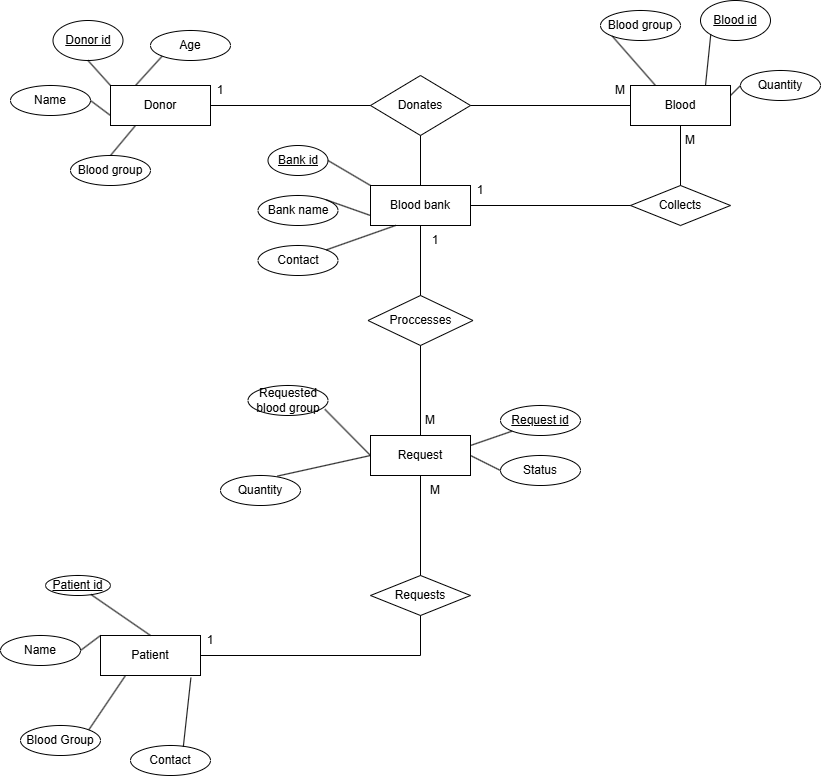

The diagram above was exported from draw.io. Its source (the exported page's mxGraphModel, read from the mxfile embedded in the PNG):
<mxGraphModel dx="1042" dy="710" grid="1" gridSize="10" guides="1" tooltips="1" connect="1" arrows="0" fold="1" page="1" pageScale="1" pageWidth="850" pageHeight="1100" background="#ffffff" math="0" shadow="0">
  <root>
    <mxCell id="0" />
    <mxCell id="1" parent="0" />
    <mxCell id="xYJ6t9CvBsIk1CpvY8QK-1" parent="1" style="whiteSpace=wrap;html=1;align=center;" value="Donor" vertex="1">
      <mxGeometry height="40" width="100" x="130" y="110" as="geometry" />
    </mxCell>
    <mxCell id="xYJ6t9CvBsIk1CpvY8QK-2" parent="1" style="whiteSpace=wrap;html=1;align=center;" value="Blood bank" vertex="1">
      <mxGeometry height="40" width="100" x="390" y="210" as="geometry" />
    </mxCell>
    <mxCell id="xYJ6t9CvBsIk1CpvY8QK-3" parent="1" style="whiteSpace=wrap;html=1;align=center;" value="Blood" vertex="1">
      <mxGeometry height="40" width="100" x="650" y="110" as="geometry" />
    </mxCell>
    <mxCell id="xYJ6t9CvBsIk1CpvY8QK-4" parent="1" style="whiteSpace=wrap;html=1;align=center;" value="Request" vertex="1">
      <mxGeometry height="40" width="100" x="390" y="460" as="geometry" />
    </mxCell>
    <mxCell id="xYJ6t9CvBsIk1CpvY8QK-5" parent="1" style="whiteSpace=wrap;html=1;align=center;" value="Patient" vertex="1">
      <mxGeometry height="40" width="100" x="120" y="660" as="geometry" />
    </mxCell>
    <mxCell id="xYJ6t9CvBsIk1CpvY8QK-6" parent="1" style="shape=rhombus;perimeter=rhombusPerimeter;whiteSpace=wrap;html=1;align=center;" value="Donates" vertex="1">
      <mxGeometry height="60" width="100" x="390" y="100" as="geometry" />
    </mxCell>
    <mxCell id="xYJ6t9CvBsIk1CpvY8QK-7" parent="1" style="shape=rhombus;perimeter=rhombusPerimeter;whiteSpace=wrap;html=1;align=center;" value="Collects" vertex="1">
      <mxGeometry height="40" width="100" x="650" y="210" as="geometry" />
    </mxCell>
    <mxCell id="xYJ6t9CvBsIk1CpvY8QK-8" parent="1" style="shape=rhombus;perimeter=rhombusPerimeter;whiteSpace=wrap;html=1;align=center;" value="Proccesses" vertex="1">
      <mxGeometry height="50" width="105" x="387.5" y="320" as="geometry" />
    </mxCell>
    <mxCell id="xYJ6t9CvBsIk1CpvY8QK-9" parent="1" style="shape=rhombus;perimeter=rhombusPerimeter;whiteSpace=wrap;html=1;align=center;" value="Requests" vertex="1">
      <mxGeometry height="40" width="100" x="390" y="600" as="geometry" />
    </mxCell>
    <mxCell id="xYJ6t9CvBsIk1CpvY8QK-11" parent="1" style="ellipse;whiteSpace=wrap;html=1;align=center;fontStyle=4;" value="Donor id" vertex="1">
      <mxGeometry height="40" width="70" x="72.5" y="45" as="geometry" />
    </mxCell>
    <mxCell id="xYJ6t9CvBsIk1CpvY8QK-12" parent="1" style="ellipse;whiteSpace=wrap;html=1;align=center;fontStyle=4;" value="Bank id" vertex="1">
      <mxGeometry height="30" width="60" x="287.5" y="170" as="geometry" />
    </mxCell>
    <mxCell id="xYJ6t9CvBsIk1CpvY8QK-13" parent="1" style="ellipse;whiteSpace=wrap;html=1;align=center;fontStyle=4;" value="Blood id" vertex="1">
      <mxGeometry height="40" width="70" x="720" y="25" as="geometry" />
    </mxCell>
    <mxCell id="xYJ6t9CvBsIk1CpvY8QK-14" parent="1" style="ellipse;whiteSpace=wrap;html=1;align=center;fontStyle=4;" value="Request id" vertex="1">
      <mxGeometry height="30" width="80" x="520" y="430" as="geometry" />
    </mxCell>
    <mxCell id="xYJ6t9CvBsIk1CpvY8QK-15" parent="1" style="ellipse;whiteSpace=wrap;html=1;align=center;fontStyle=4;" value="Patient id" vertex="1">
      <mxGeometry height="20" width="65" x="65" y="600" as="geometry" />
    </mxCell>
    <mxCell id="xYJ6t9CvBsIk1CpvY8QK-16" parent="1" style="ellipse;whiteSpace=wrap;html=1;align=center;" value="Age" vertex="1">
      <mxGeometry height="30" width="80" x="170" y="55" as="geometry" />
    </mxCell>
    <mxCell id="xYJ6t9CvBsIk1CpvY8QK-18" parent="1" style="ellipse;whiteSpace=wrap;html=1;align=center;" value="Name" vertex="1">
      <mxGeometry height="30" width="80" x="30" y="110" as="geometry" />
    </mxCell>
    <mxCell id="xYJ6t9CvBsIk1CpvY8QK-19" parent="1" style="ellipse;whiteSpace=wrap;html=1;align=center;" value="Blood group" vertex="1">
      <mxGeometry height="30" width="80" x="90" y="180" as="geometry" />
    </mxCell>
    <mxCell id="xYJ6t9CvBsIk1CpvY8QK-21" parent="1" style="ellipse;whiteSpace=wrap;html=1;align=center;" value="Blood group" vertex="1">
      <mxGeometry height="30" width="80" x="620" y="35" as="geometry" />
    </mxCell>
    <mxCell id="xYJ6t9CvBsIk1CpvY8QK-22" parent="1" style="ellipse;whiteSpace=wrap;html=1;align=center;" value="Quantity" vertex="1">
      <mxGeometry height="30" width="80" x="760" y="95" as="geometry" />
    </mxCell>
    <mxCell id="xYJ6t9CvBsIk1CpvY8QK-23" parent="1" style="ellipse;whiteSpace=wrap;html=1;align=center;" value="Bank name" vertex="1">
      <mxGeometry height="30" width="80" x="277.5" y="220" as="geometry" />
    </mxCell>
    <mxCell id="xYJ6t9CvBsIk1CpvY8QK-24" parent="1" style="ellipse;whiteSpace=wrap;html=1;align=center;" value="Contact" vertex="1">
      <mxGeometry height="30" width="80" x="277.5" y="270" as="geometry" />
    </mxCell>
    <mxCell id="xYJ6t9CvBsIk1CpvY8QK-25" parent="1" style="ellipse;whiteSpace=wrap;html=1;align=center;" value="Requested blood group" vertex="1">
      <mxGeometry height="30" width="80" x="267.5" y="410" as="geometry" />
    </mxCell>
    <mxCell id="xYJ6t9CvBsIk1CpvY8QK-26" parent="1" style="ellipse;whiteSpace=wrap;html=1;align=center;" value="Quantity" vertex="1">
      <mxGeometry height="30" width="80" x="240" y="500" as="geometry" />
    </mxCell>
    <mxCell id="xYJ6t9CvBsIk1CpvY8QK-27" parent="1" style="ellipse;whiteSpace=wrap;html=1;align=center;" value="Status" vertex="1">
      <mxGeometry height="30" width="80" x="520" y="480" as="geometry" />
    </mxCell>
    <mxCell id="xYJ6t9CvBsIk1CpvY8QK-28" parent="1" style="ellipse;whiteSpace=wrap;html=1;align=center;" value="Contact" vertex="1">
      <mxGeometry height="30" width="80" x="150" y="770" as="geometry" />
    </mxCell>
    <mxCell id="xYJ6t9CvBsIk1CpvY8QK-29" parent="1" style="ellipse;whiteSpace=wrap;html=1;align=center;" value="Blood Group" vertex="1">
      <mxGeometry height="30" width="80" x="40" y="750" as="geometry" />
    </mxCell>
    <mxCell id="xYJ6t9CvBsIk1CpvY8QK-30" parent="1" style="ellipse;whiteSpace=wrap;html=1;align=center;" value="Name" vertex="1">
      <mxGeometry height="30" width="80" x="20" y="660" as="geometry" />
    </mxCell>
    <mxCell id="xYJ6t9CvBsIk1CpvY8QK-39" edge="1" parent="1" source="xYJ6t9CvBsIk1CpvY8QK-15" style="endArrow=none;html=1;rounded=0;entryX=0.5;entryY=0;entryDx=0;entryDy=0;" target="xYJ6t9CvBsIk1CpvY8QK-5" value="">
      <mxGeometry height="50" relative="1" width="50" as="geometry">
        <mxPoint x="130" y="760" as="sourcePoint" />
        <mxPoint x="220" y="710" as="targetPoint" />
      </mxGeometry>
    </mxCell>
    <mxCell id="xYJ6t9CvBsIk1CpvY8QK-40" edge="1" parent="1" source="xYJ6t9CvBsIk1CpvY8QK-29" style="endArrow=none;html=1;rounded=0;entryX=0.25;entryY=1;entryDx=0;entryDy=0;exitX=1;exitY=0;exitDx=0;exitDy=0;" target="xYJ6t9CvBsIk1CpvY8QK-5" value="">
      <mxGeometry height="50" relative="1" width="50" as="geometry">
        <mxPoint x="92.5" y="850" as="sourcePoint" />
        <mxPoint x="142.5" y="800" as="targetPoint" />
      </mxGeometry>
    </mxCell>
    <mxCell id="xYJ6t9CvBsIk1CpvY8QK-41" edge="1" parent="1" source="xYJ6t9CvBsIk1CpvY8QK-28" style="endArrow=none;html=1;rounded=0;entryX=0.904;entryY=1.055;entryDx=0;entryDy=0;entryPerimeter=0;exitX=0.66;exitY=0.047;exitDx=0;exitDy=0;exitPerimeter=0;" target="xYJ6t9CvBsIk1CpvY8QK-5" value="">
      <mxGeometry height="50" relative="1" width="50" as="geometry">
        <mxPoint x="190" y="860" as="sourcePoint" />
        <mxPoint x="240" y="810" as="targetPoint" />
      </mxGeometry>
    </mxCell>
    <mxCell id="xYJ6t9CvBsIk1CpvY8QK-42" edge="1" parent="1" source="xYJ6t9CvBsIk1CpvY8QK-30" style="endArrow=none;html=1;rounded=0;entryX=0;entryY=0;entryDx=0;entryDy=0;exitX=1;exitY=0.5;exitDx=0;exitDy=0;" target="xYJ6t9CvBsIk1CpvY8QK-5" value="">
      <mxGeometry height="50" relative="1" width="50" as="geometry">
        <mxPoint x="100" y="800" as="sourcePoint" />
        <mxPoint x="150" y="750" as="targetPoint" />
      </mxGeometry>
    </mxCell>
    <mxCell id="xYJ6t9CvBsIk1CpvY8QK-43" edge="1" parent="1" source="xYJ6t9CvBsIk1CpvY8QK-26" style="endArrow=none;html=1;rounded=0;exitX=0.711;exitY=0.02;exitDx=0;exitDy=0;exitPerimeter=0;entryX=0;entryY=0.5;entryDx=0;entryDy=0;" target="xYJ6t9CvBsIk1CpvY8QK-4" value="">
      <mxGeometry height="50" relative="1" width="50" as="geometry">
        <Array as="points" />
        <mxPoint x="340" y="530" as="sourcePoint" />
        <mxPoint x="360" y="500" as="targetPoint" />
      </mxGeometry>
    </mxCell>
    <mxCell id="xYJ6t9CvBsIk1CpvY8QK-44" edge="1" parent="1" source="xYJ6t9CvBsIk1CpvY8QK-23" style="endArrow=none;html=1;rounded=0;entryX=0;entryY=0.75;entryDx=0;entryDy=0;exitX=1;exitY=0;exitDx=0;exitDy=0;" target="xYJ6t9CvBsIk1CpvY8QK-2" value="">
      <mxGeometry height="50" relative="1" width="50" as="geometry">
        <mxPoint x="347.5" y="250" as="sourcePoint" />
        <mxPoint x="397.5" y="200" as="targetPoint" />
      </mxGeometry>
    </mxCell>
    <mxCell id="xYJ6t9CvBsIk1CpvY8QK-46" edge="1" parent="1" source="xYJ6t9CvBsIk1CpvY8QK-12" style="endArrow=none;html=1;rounded=0;entryX=0;entryY=0;entryDx=0;entryDy=0;exitX=1;exitY=0.5;exitDx=0;exitDy=0;" target="xYJ6t9CvBsIk1CpvY8QK-2" value="">
      <mxGeometry height="50" relative="1" width="50" as="geometry">
        <mxPoint x="335" y="200" as="sourcePoint" />
        <mxPoint x="385" y="150" as="targetPoint" />
      </mxGeometry>
    </mxCell>
    <mxCell id="xYJ6t9CvBsIk1CpvY8QK-47" edge="1" parent="1" source="xYJ6t9CvBsIk1CpvY8QK-24" style="endArrow=none;html=1;rounded=0;entryX=0.25;entryY=1;entryDx=0;entryDy=0;exitX=1;exitY=0;exitDx=0;exitDy=0;" target="xYJ6t9CvBsIk1CpvY8QK-2" value="">
      <mxGeometry height="50" relative="1" width="50" as="geometry">
        <mxPoint x="347.5" y="280" as="sourcePoint" />
        <mxPoint x="397.5" y="230" as="targetPoint" />
      </mxGeometry>
    </mxCell>
    <mxCell id="xYJ6t9CvBsIk1CpvY8QK-48" edge="1" parent="1" source="xYJ6t9CvBsIk1CpvY8QK-4" style="endArrow=none;html=1;rounded=0;exitX=1;exitY=0.5;exitDx=0;exitDy=0;entryX=0;entryY=0.5;entryDx=0;entryDy=0;" target="xYJ6t9CvBsIk1CpvY8QK-27" value="">
      <mxGeometry height="50" relative="1" width="50" as="geometry">
        <mxPoint x="460" y="520" as="sourcePoint" />
        <mxPoint x="510" y="470" as="targetPoint" />
      </mxGeometry>
    </mxCell>
    <mxCell id="xYJ6t9CvBsIk1CpvY8QK-49" edge="1" parent="1" source="xYJ6t9CvBsIk1CpvY8QK-4" style="endArrow=none;html=1;rounded=0;entryX=0;entryY=1;entryDx=0;entryDy=0;exitX=1;exitY=0.25;exitDx=0;exitDy=0;exitPerimeter=0;" target="xYJ6t9CvBsIk1CpvY8QK-14" value="">
      <mxGeometry height="50" relative="1" width="50" as="geometry">
        <mxPoint x="467.5" y="480" as="sourcePoint" />
        <mxPoint x="517.5" y="430" as="targetPoint" />
      </mxGeometry>
    </mxCell>
    <mxCell id="xYJ6t9CvBsIk1CpvY8QK-50" edge="1" parent="1" source="xYJ6t9CvBsIk1CpvY8QK-25" style="endArrow=none;html=1;rounded=0;entryX=0;entryY=0.5;entryDx=0;entryDy=0;exitX=0.961;exitY=0.793;exitDx=0;exitDy=0;exitPerimeter=0;" target="xYJ6t9CvBsIk1CpvY8QK-4" value="">
      <mxGeometry height="50" relative="1" width="50" as="geometry">
        <mxPoint x="340" y="450" as="sourcePoint" />
        <mxPoint x="390" y="400" as="targetPoint" />
      </mxGeometry>
    </mxCell>
    <mxCell id="xYJ6t9CvBsIk1CpvY8QK-51" edge="1" parent="1" source="xYJ6t9CvBsIk1CpvY8QK-1" style="endArrow=none;html=1;rounded=0;exitX=0.25;exitY=0;exitDx=0;exitDy=0;entryX=0;entryY=1;entryDx=0;entryDy=0;" target="xYJ6t9CvBsIk1CpvY8QK-16" value="">
      <mxGeometry height="50" relative="1" width="50" as="geometry">
        <mxPoint x="130" y="125" as="sourcePoint" />
        <mxPoint x="180" y="75" as="targetPoint" />
      </mxGeometry>
    </mxCell>
    <mxCell id="xYJ6t9CvBsIk1CpvY8QK-52" edge="1" parent="1" source="xYJ6t9CvBsIk1CpvY8QK-19" style="endArrow=none;html=1;rounded=0;entryX=0.25;entryY=1;entryDx=0;entryDy=0;exitX=0.5;exitY=0;exitDx=0;exitDy=0;" target="xYJ6t9CvBsIk1CpvY8QK-1" value="">
      <mxGeometry height="50" relative="1" width="50" as="geometry">
        <mxPoint x="45" y="280" as="sourcePoint" />
        <mxPoint x="95" y="230" as="targetPoint" />
      </mxGeometry>
    </mxCell>
    <mxCell id="xYJ6t9CvBsIk1CpvY8QK-53" edge="1" parent="1" source="xYJ6t9CvBsIk1CpvY8QK-1" style="endArrow=none;html=1;rounded=0;exitX=0;exitY=0;exitDx=0;exitDy=0;entryX=0.5;entryY=1;entryDx=0;entryDy=0;" target="xYJ6t9CvBsIk1CpvY8QK-11" value="">
      <mxGeometry height="50" relative="1" width="50" as="geometry">
        <mxPoint x="90" y="125" as="sourcePoint" />
        <mxPoint x="140" y="75" as="targetPoint" />
      </mxGeometry>
    </mxCell>
    <mxCell id="xYJ6t9CvBsIk1CpvY8QK-54" edge="1" parent="1" source="xYJ6t9CvBsIk1CpvY8QK-3" style="endArrow=none;html=1;rounded=0;exitX=1;exitY=0.25;exitDx=0;exitDy=0;entryX=0;entryY=0.5;entryDx=0;entryDy=0;" target="xYJ6t9CvBsIk1CpvY8QK-22" value="">
      <mxGeometry height="50" relative="1" width="50" as="geometry">
        <mxPoint x="750" y="175" as="sourcePoint" />
        <mxPoint x="800" y="125" as="targetPoint" />
      </mxGeometry>
    </mxCell>
    <mxCell id="xYJ6t9CvBsIk1CpvY8QK-55" edge="1" parent="1" source="xYJ6t9CvBsIk1CpvY8QK-3" style="endArrow=none;html=1;rounded=0;exitX=0.75;exitY=0;exitDx=0;exitDy=0;entryX=0;entryY=1;entryDx=0;entryDy=0;" target="xYJ6t9CvBsIk1CpvY8QK-13" value="">
      <mxGeometry height="50" relative="1" width="50" as="geometry">
        <mxPoint x="700" y="115" as="sourcePoint" />
        <mxPoint x="750" y="65" as="targetPoint" />
      </mxGeometry>
    </mxCell>
    <mxCell id="xYJ6t9CvBsIk1CpvY8QK-56" edge="1" parent="1" source="xYJ6t9CvBsIk1CpvY8QK-3" style="endArrow=none;html=1;rounded=0;exitX=0.25;exitY=0;exitDx=0;exitDy=0;entryX=0;entryY=1;entryDx=0;entryDy=0;" target="xYJ6t9CvBsIk1CpvY8QK-21" value="">
      <mxGeometry height="50" relative="1" width="50" as="geometry">
        <mxPoint x="600" y="115" as="sourcePoint" />
        <mxPoint x="650" y="65" as="targetPoint" />
      </mxGeometry>
    </mxCell>
    <mxCell id="xYJ6t9CvBsIk1CpvY8QK-57" edge="1" parent="1" source="xYJ6t9CvBsIk1CpvY8QK-18" style="endArrow=none;html=1;rounded=0;exitX=1;exitY=0.5;exitDx=0;exitDy=0;entryX=0;entryY=0.75;entryDx=0;entryDy=0;" target="xYJ6t9CvBsIk1CpvY8QK-1" value="">
      <mxGeometry height="50" relative="1" width="50" as="geometry">
        <mxPoint x="80" y="175" as="sourcePoint" />
        <mxPoint x="130" y="125" as="targetPoint" />
      </mxGeometry>
    </mxCell>
    <mxCell id="xYJ6t9CvBsIk1CpvY8QK-60" edge="1" parent="1" source="xYJ6t9CvBsIk1CpvY8QK-1" style="endArrow=none;html=1;rounded=0;exitX=1;exitY=0.5;exitDx=0;exitDy=0;entryX=0;entryY=0.5;entryDx=0;entryDy=0;" target="xYJ6t9CvBsIk1CpvY8QK-6" value="">
      <mxGeometry relative="1" as="geometry">
        <mxPoint x="350" y="210" as="sourcePoint" />
        <mxPoint x="510" y="210" as="targetPoint" />
      </mxGeometry>
    </mxCell>
    <mxCell id="xYJ6t9CvBsIk1CpvY8QK-61" edge="1" parent="1" source="xYJ6t9CvBsIk1CpvY8QK-6" style="endArrow=none;html=1;rounded=0;exitX=1;exitY=0.5;exitDx=0;exitDy=0;entryX=0;entryY=0.5;entryDx=0;entryDy=0;" target="xYJ6t9CvBsIk1CpvY8QK-3" value="">
      <mxGeometry relative="1" as="geometry">
        <mxPoint x="350" y="210" as="sourcePoint" />
        <mxPoint x="510" y="210" as="targetPoint" />
      </mxGeometry>
    </mxCell>
    <mxCell id="xYJ6t9CvBsIk1CpvY8QK-62" parent="1" style="text;html=1;whiteSpace=wrap;strokeColor=none;fillColor=none;align=center;verticalAlign=middle;rounded=0;" value="1" vertex="1">
      <mxGeometry height="30" width="60" x="210" y="100" as="geometry" />
    </mxCell>
    <mxCell id="xYJ6t9CvBsIk1CpvY8QK-63" edge="1" parent="1" source="xYJ6t9CvBsIk1CpvY8QK-6" style="endArrow=none;html=1;rounded=0;exitX=0.5;exitY=1;exitDx=0;exitDy=0;entryX=0.5;entryY=0;entryDx=0;entryDy=0;" target="xYJ6t9CvBsIk1CpvY8QK-2" value="">
      <mxGeometry relative="1" as="geometry">
        <mxPoint x="350" y="210" as="sourcePoint" />
        <mxPoint x="510" y="210" as="targetPoint" />
      </mxGeometry>
    </mxCell>
    <mxCell id="xYJ6t9CvBsIk1CpvY8QK-64" edge="1" parent="1" source="xYJ6t9CvBsIk1CpvY8QK-2" style="endArrow=none;html=1;rounded=0;exitX=0.5;exitY=1;exitDx=0;exitDy=0;entryX=0.5;entryY=0;entryDx=0;entryDy=0;" target="xYJ6t9CvBsIk1CpvY8QK-8" value="">
      <mxGeometry relative="1" as="geometry">
        <mxPoint x="150" y="390" as="sourcePoint" />
        <mxPoint x="150" y="440" as="targetPoint" />
      </mxGeometry>
    </mxCell>
    <mxCell id="xYJ6t9CvBsIk1CpvY8QK-65" edge="1" parent="1" source="xYJ6t9CvBsIk1CpvY8QK-8" style="endArrow=none;html=1;rounded=0;exitX=0.5;exitY=1;exitDx=0;exitDy=0;entryX=0.5;entryY=0;entryDx=0;entryDy=0;" target="xYJ6t9CvBsIk1CpvY8QK-4" value="">
      <mxGeometry relative="1" as="geometry">
        <mxPoint x="530" y="330" as="sourcePoint" />
        <mxPoint x="530" y="380" as="targetPoint" />
      </mxGeometry>
    </mxCell>
    <mxCell id="xYJ6t9CvBsIk1CpvY8QK-66" edge="1" parent="1" source="xYJ6t9CvBsIk1CpvY8QK-4" style="endArrow=none;html=1;rounded=0;exitX=0.5;exitY=1;exitDx=0;exitDy=0;entryX=0.5;entryY=0;entryDx=0;entryDy=0;" target="xYJ6t9CvBsIk1CpvY8QK-9" value="">
      <mxGeometry relative="1" as="geometry">
        <mxPoint x="660" y="560" as="sourcePoint" />
        <mxPoint x="660" y="610" as="targetPoint" />
      </mxGeometry>
    </mxCell>
    <mxCell id="xYJ6t9CvBsIk1CpvY8QK-67" edge="1" parent="1" source="xYJ6t9CvBsIk1CpvY8QK-9" style="endArrow=none;html=1;rounded=0;exitX=0.5;exitY=1;exitDx=0;exitDy=0;entryX=1;entryY=0.5;entryDx=0;entryDy=0;" target="xYJ6t9CvBsIk1CpvY8QK-5" value="">
      <mxGeometry relative="1" as="geometry">
        <Array as="points">
          <mxPoint x="440" y="680" />
        </Array>
        <mxPoint x="560" y="800" as="sourcePoint" />
        <mxPoint x="560" y="850" as="targetPoint" />
      </mxGeometry>
    </mxCell>
    <mxCell id="xYJ6t9CvBsIk1CpvY8QK-68" edge="1" parent="1" source="xYJ6t9CvBsIk1CpvY8QK-2" style="endArrow=none;html=1;rounded=0;exitX=1;exitY=0.5;exitDx=0;exitDy=0;entryX=0;entryY=0.5;entryDx=0;entryDy=0;" target="xYJ6t9CvBsIk1CpvY8QK-7" value="">
      <mxGeometry relative="1" as="geometry">
        <mxPoint x="660" y="400" as="sourcePoint" />
        <mxPoint x="660" y="450" as="targetPoint" />
      </mxGeometry>
    </mxCell>
    <mxCell id="xYJ6t9CvBsIk1CpvY8QK-69" edge="1" parent="1" source="xYJ6t9CvBsIk1CpvY8QK-3" style="endArrow=none;html=1;rounded=0;exitX=0.5;exitY=1;exitDx=0;exitDy=0;entryX=0.5;entryY=0;entryDx=0;entryDy=0;" target="xYJ6t9CvBsIk1CpvY8QK-7" value="">
      <mxGeometry relative="1" as="geometry">
        <mxPoint x="700" y="390" as="sourcePoint" />
        <mxPoint x="700" y="440" as="targetPoint" />
      </mxGeometry>
    </mxCell>
    <mxCell id="xYJ6t9CvBsIk1CpvY8QK-70" parent="1" style="text;html=1;whiteSpace=wrap;strokeColor=none;fillColor=none;align=center;verticalAlign=middle;rounded=0;" value="M" vertex="1">
      <mxGeometry height="30" width="60" x="610" y="100" as="geometry" />
    </mxCell>
    <mxCell id="xYJ6t9CvBsIk1CpvY8QK-71" parent="1" style="text;html=1;whiteSpace=wrap;strokeColor=none;fillColor=none;align=center;verticalAlign=middle;rounded=0;" value="1" vertex="1">
      <mxGeometry height="30" width="60" x="470" y="200" as="geometry" />
    </mxCell>
    <mxCell id="xYJ6t9CvBsIk1CpvY8QK-72" parent="1" style="text;html=1;whiteSpace=wrap;strokeColor=none;fillColor=none;align=center;verticalAlign=middle;rounded=0;" value="M" vertex="1">
      <mxGeometry height="30" width="60" x="680" y="150" as="geometry" />
    </mxCell>
    <mxCell id="xYJ6t9CvBsIk1CpvY8QK-73" parent="1" style="text;html=1;whiteSpace=wrap;strokeColor=none;fillColor=none;align=center;verticalAlign=middle;rounded=0;" value="1" vertex="1">
      <mxGeometry height="30" width="60" x="200" y="650" as="geometry" />
    </mxCell>
    <mxCell id="xYJ6t9CvBsIk1CpvY8QK-74" parent="1" style="text;html=1;whiteSpace=wrap;strokeColor=none;fillColor=none;align=center;verticalAlign=middle;rounded=0;" value="M" vertex="1">
      <mxGeometry height="30" width="60" x="425" y="500" as="geometry" />
    </mxCell>
    <mxCell id="xYJ6t9CvBsIk1CpvY8QK-75" parent="1" style="text;html=1;whiteSpace=wrap;strokeColor=none;fillColor=none;align=center;verticalAlign=middle;rounded=0;" value="1" vertex="1">
      <mxGeometry height="30" width="60" x="425" y="250" as="geometry" />
    </mxCell>
    <mxCell id="xYJ6t9CvBsIk1CpvY8QK-76" parent="1" style="text;html=1;whiteSpace=wrap;strokeColor=none;fillColor=none;align=center;verticalAlign=middle;rounded=0;" value="M" vertex="1">
      <mxGeometry height="30" width="60" x="420" y="430" as="geometry" />
    </mxCell>
  </root>
</mxGraphModel>